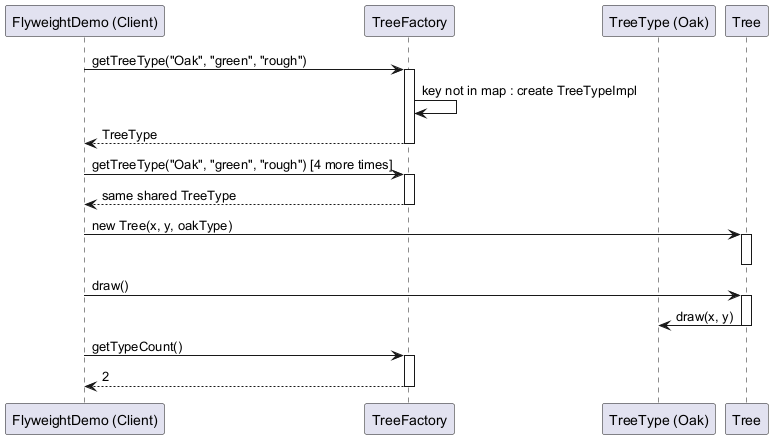

The diagram above was rendered by PlantUML. Its source (embedded in the PNG):
@startuml
participant "FlyweightDemo (Client)" as client
participant "TreeFactory" as factory
participant "TreeType (Oak)" as oak
participant "Tree" as tree

client -> factory : getTreeType("Oak", "green", "rough")
activate factory
factory -> factory : key not in map : create TreeTypeImpl
factory --> client : TreeType
deactivate factory

client -> factory : getTreeType("Oak", "green", "rough") [4 more times]
activate factory
factory --> client : same shared TreeType
deactivate factory

client -> tree : new Tree(x, y, oakType)
activate tree
deactivate tree

client -> tree : draw()
activate tree
tree -> oak : draw(x, y)
deactivate tree

client -> factory : getTypeCount()
activate factory
factory --> client : 2
deactivate factory
@enduml